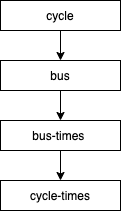

The diagram above was exported from draw.io. Its source (the exported page's mxGraphModel, read from the mxfile embedded in the PNG):
<mxGraphModel dx="946" dy="589" grid="1" gridSize="10" guides="1" tooltips="1" connect="1" arrows="1" fold="1" page="1" pageScale="1" pageWidth="827" pageHeight="1169" math="0" shadow="0">
  <root>
    <mxCell id="0" />
    <mxCell id="1" parent="0" />
    <mxCell id="R-6FjyKZdeBzVo4fOAJS-3" value="cycle-times" style="rounded=0;whiteSpace=wrap;html=1;" vertex="1" parent="1">
      <mxGeometry x="349" y="300" width="120" height="30" as="geometry" />
    </mxCell>
    <mxCell id="R-6FjyKZdeBzVo4fOAJS-12" value="" style="edgeStyle=orthogonalEdgeStyle;rounded=0;orthogonalLoop=1;jettySize=auto;html=1;" edge="1" parent="1" source="R-6FjyKZdeBzVo4fOAJS-10" target="R-6FjyKZdeBzVo4fOAJS-11">
      <mxGeometry relative="1" as="geometry" />
    </mxCell>
    <mxCell id="R-6FjyKZdeBzVo4fOAJS-10" value="bus" style="rounded=0;whiteSpace=wrap;html=1;" vertex="1" parent="1">
      <mxGeometry x="349" y="180" width="120" height="30" as="geometry" />
    </mxCell>
    <mxCell id="R-6FjyKZdeBzVo4fOAJS-17" value="" style="edgeStyle=orthogonalEdgeStyle;rounded=0;orthogonalLoop=1;jettySize=auto;html=1;entryX=0.5;entryY=0;entryDx=0;entryDy=0;" edge="1" parent="1" source="R-6FjyKZdeBzVo4fOAJS-11" target="R-6FjyKZdeBzVo4fOAJS-3">
      <mxGeometry relative="1" as="geometry">
        <Array as="points">
          <mxPoint x="409" y="255" />
        </Array>
      </mxGeometry>
    </mxCell>
    <mxCell id="R-6FjyKZdeBzVo4fOAJS-11" value="bus-times&amp;nbsp;" style="rounded=0;whiteSpace=wrap;html=1;" vertex="1" parent="1">
      <mxGeometry x="349" y="240" width="120" height="30" as="geometry" />
    </mxCell>
    <mxCell id="R-6FjyKZdeBzVo4fOAJS-31" value="" style="edgeStyle=orthogonalEdgeStyle;rounded=0;orthogonalLoop=1;jettySize=auto;html=1;" edge="1" parent="1" source="R-6FjyKZdeBzVo4fOAJS-30" target="R-6FjyKZdeBzVo4fOAJS-10">
      <mxGeometry relative="1" as="geometry" />
    </mxCell>
    <mxCell id="R-6FjyKZdeBzVo4fOAJS-30" value="cycle" style="rounded=0;whiteSpace=wrap;html=1;" vertex="1" parent="1">
      <mxGeometry x="349" y="120" width="120" height="30" as="geometry" />
    </mxCell>
  </root>
</mxGraphModel>